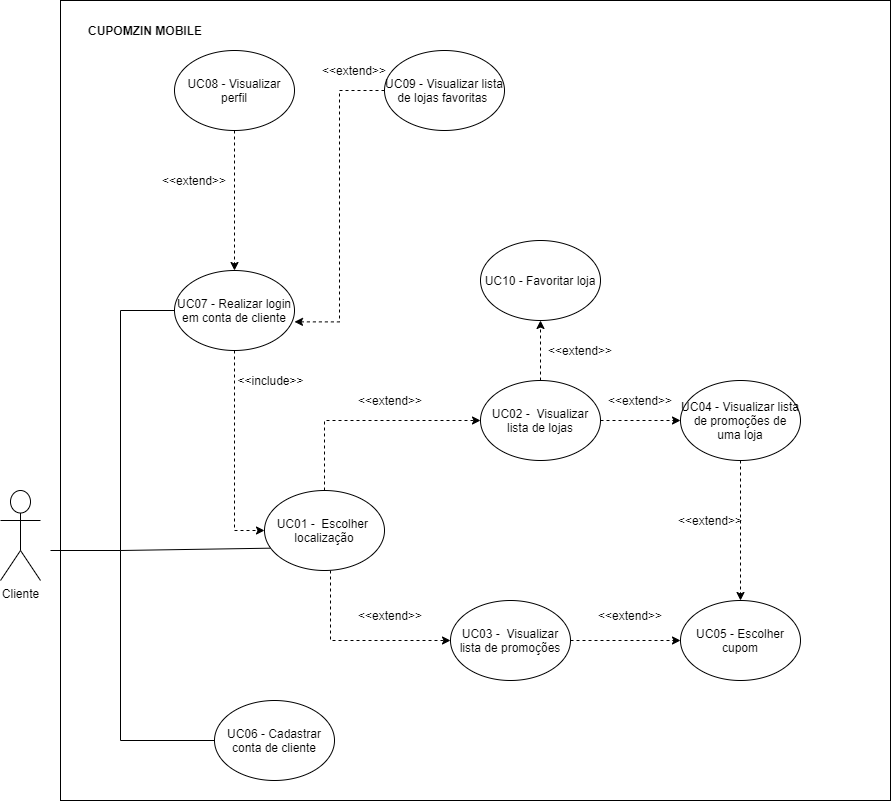

The diagram above was exported from draw.io. Its source (the exported page's mxGraphModel, read from the mxfile embedded in the PNG):
<mxGraphModel dx="2150" dy="1807" grid="1" gridSize="10" guides="1" tooltips="1" connect="1" arrows="1" fold="1" page="1" pageScale="1" pageWidth="827" pageHeight="1169" math="0" shadow="0">
  <root>
    <mxCell id="0" />
    <mxCell id="1" parent="0" />
    <mxCell id="Tam1gidF0-Oua-JtaJ0W-45" value="" style="rounded=0;whiteSpace=wrap;html=1;" vertex="1" parent="1">
      <mxGeometry x="-30" y="-340" width="830" height="800" as="geometry" />
    </mxCell>
    <mxCell id="Tam1gidF0-Oua-JtaJ0W-1" value="Cliente&lt;br&gt;" style="shape=umlActor;verticalLabelPosition=bottom;verticalAlign=top;html=1;outlineConnect=0;" vertex="1" parent="1">
      <mxGeometry x="-90" y="150" width="40" height="90" as="geometry" />
    </mxCell>
    <mxCell id="Tam1gidF0-Oua-JtaJ0W-11" style="edgeStyle=orthogonalEdgeStyle;rounded=0;orthogonalLoop=1;jettySize=auto;html=1;dashed=1;strokeWidth=1;exitX=0.5;exitY=0;exitDx=0;exitDy=0;entryX=0;entryY=0.5;entryDx=0;entryDy=0;" edge="1" parent="1" source="Tam1gidF0-Oua-JtaJ0W-5" target="Tam1gidF0-Oua-JtaJ0W-3">
      <mxGeometry relative="1" as="geometry" />
    </mxCell>
    <mxCell id="Tam1gidF0-Oua-JtaJ0W-25" style="edgeStyle=orthogonalEdgeStyle;rounded=0;orthogonalLoop=1;jettySize=auto;html=1;entryX=0.5;entryY=1;entryDx=0;entryDy=0;dashed=1;strokeWidth=1;" edge="1" parent="1" source="Tam1gidF0-Oua-JtaJ0W-3" target="Tam1gidF0-Oua-JtaJ0W-23">
      <mxGeometry relative="1" as="geometry" />
    </mxCell>
    <mxCell id="Tam1gidF0-Oua-JtaJ0W-3" value="UC02 -&amp;nbsp; Visualizar lista de lojas" style="ellipse;whiteSpace=wrap;html=1;" vertex="1" parent="1">
      <mxGeometry x="390" y="40" width="120" height="80" as="geometry" />
    </mxCell>
    <mxCell id="Tam1gidF0-Oua-JtaJ0W-10" style="edgeStyle=orthogonalEdgeStyle;rounded=0;orthogonalLoop=1;jettySize=auto;html=1;dashed=1;exitX=0.5;exitY=1;exitDx=0;exitDy=0;" edge="1" parent="1" source="Tam1gidF0-Oua-JtaJ0W-5" target="Tam1gidF0-Oua-JtaJ0W-4">
      <mxGeometry relative="1" as="geometry">
        <Array as="points">
          <mxPoint x="240" y="300" />
        </Array>
      </mxGeometry>
    </mxCell>
    <mxCell id="Tam1gidF0-Oua-JtaJ0W-15" value="" style="edgeStyle=orthogonalEdgeStyle;rounded=0;orthogonalLoop=1;jettySize=auto;html=1;dashed=1;strokeWidth=1;" edge="1" parent="1" source="Tam1gidF0-Oua-JtaJ0W-4" target="Tam1gidF0-Oua-JtaJ0W-14">
      <mxGeometry relative="1" as="geometry" />
    </mxCell>
    <mxCell id="Tam1gidF0-Oua-JtaJ0W-4" value="UC03 -&amp;nbsp; Visualizar lista de promoções" style="ellipse;whiteSpace=wrap;html=1;" vertex="1" parent="1">
      <mxGeometry x="360" y="260" width="120" height="80" as="geometry" />
    </mxCell>
    <mxCell id="Tam1gidF0-Oua-JtaJ0W-5" value="UC01 -&amp;nbsp; Escolher&amp;nbsp; localização" style="ellipse;whiteSpace=wrap;html=1;" vertex="1" parent="1">
      <mxGeometry x="174" y="150" width="120" height="80" as="geometry" />
    </mxCell>
    <mxCell id="Tam1gidF0-Oua-JtaJ0W-7" value="" style="edgeStyle=orthogonalEdgeStyle;rounded=0;orthogonalLoop=1;jettySize=auto;html=1;dashed=1;" edge="1" parent="1" source="Tam1gidF0-Oua-JtaJ0W-3" target="Tam1gidF0-Oua-JtaJ0W-6">
      <mxGeometry relative="1" as="geometry" />
    </mxCell>
    <mxCell id="Tam1gidF0-Oua-JtaJ0W-17" style="edgeStyle=orthogonalEdgeStyle;rounded=0;orthogonalLoop=1;jettySize=auto;html=1;entryX=0.5;entryY=0;entryDx=0;entryDy=0;dashed=1;strokeWidth=1;" edge="1" parent="1" source="Tam1gidF0-Oua-JtaJ0W-6" target="Tam1gidF0-Oua-JtaJ0W-14">
      <mxGeometry relative="1" as="geometry" />
    </mxCell>
    <mxCell id="Tam1gidF0-Oua-JtaJ0W-6" value="UC04 - Visualizar lista de promoções de uma loja" style="ellipse;whiteSpace=wrap;html=1;" vertex="1" parent="1">
      <mxGeometry x="590" y="40" width="120" height="80" as="geometry" />
    </mxCell>
    <mxCell id="Tam1gidF0-Oua-JtaJ0W-12" value="&amp;lt;&amp;lt;extend&amp;gt;&amp;gt;" style="text;html=1;strokeColor=none;fillColor=none;align=center;verticalAlign=middle;whiteSpace=wrap;rounded=0;" vertex="1" parent="1">
      <mxGeometry x="280" y="50" width="40" height="20" as="geometry" />
    </mxCell>
    <mxCell id="Tam1gidF0-Oua-JtaJ0W-13" value="&amp;lt;&amp;lt;extend&amp;gt;&amp;gt;" style="text;html=1;strokeColor=none;fillColor=none;align=center;verticalAlign=middle;whiteSpace=wrap;rounded=0;" vertex="1" parent="1">
      <mxGeometry x="280" y="265" width="40" height="20" as="geometry" />
    </mxCell>
    <mxCell id="Tam1gidF0-Oua-JtaJ0W-14" value="UC05 - Escolher cupom" style="ellipse;whiteSpace=wrap;html=1;" vertex="1" parent="1">
      <mxGeometry x="590" y="260" width="120" height="80" as="geometry" />
    </mxCell>
    <mxCell id="Tam1gidF0-Oua-JtaJ0W-16" value="&amp;lt;&amp;lt;extend&amp;gt;&amp;gt;" style="text;html=1;strokeColor=none;fillColor=none;align=center;verticalAlign=middle;whiteSpace=wrap;rounded=0;" vertex="1" parent="1">
      <mxGeometry x="520" y="265" width="40" height="20" as="geometry" />
    </mxCell>
    <mxCell id="Tam1gidF0-Oua-JtaJ0W-18" value="&amp;lt;&amp;lt;extend&amp;gt;&amp;gt;" style="text;html=1;strokeColor=none;fillColor=none;align=center;verticalAlign=middle;whiteSpace=wrap;rounded=0;" vertex="1" parent="1">
      <mxGeometry x="600" y="170" width="40" height="20" as="geometry" />
    </mxCell>
    <mxCell id="Tam1gidF0-Oua-JtaJ0W-19" value="UC06 - Cadastrar conta de cliente" style="ellipse;whiteSpace=wrap;html=1;" vertex="1" parent="1">
      <mxGeometry x="124" y="360" width="120" height="80" as="geometry" />
    </mxCell>
    <mxCell id="Tam1gidF0-Oua-JtaJ0W-33" style="edgeStyle=orthogonalEdgeStyle;rounded=0;orthogonalLoop=1;jettySize=auto;html=1;entryX=0;entryY=0.5;entryDx=0;entryDy=0;dashed=1;strokeWidth=1;" edge="1" parent="1" source="Tam1gidF0-Oua-JtaJ0W-20" target="Tam1gidF0-Oua-JtaJ0W-5">
      <mxGeometry relative="1" as="geometry" />
    </mxCell>
    <mxCell id="Tam1gidF0-Oua-JtaJ0W-20" value="UC07 - Realizar login em conta de cliente" style="ellipse;whiteSpace=wrap;html=1;" vertex="1" parent="1">
      <mxGeometry x="84" y="-70" width="120" height="80" as="geometry" />
    </mxCell>
    <mxCell id="Tam1gidF0-Oua-JtaJ0W-28" style="edgeStyle=orthogonalEdgeStyle;rounded=0;orthogonalLoop=1;jettySize=auto;html=1;dashed=1;strokeWidth=1;" edge="1" parent="1" source="Tam1gidF0-Oua-JtaJ0W-21" target="Tam1gidF0-Oua-JtaJ0W-20">
      <mxGeometry relative="1" as="geometry" />
    </mxCell>
    <mxCell id="Tam1gidF0-Oua-JtaJ0W-21" value="UC08 - Visualizar perfil" style="ellipse;whiteSpace=wrap;html=1;" vertex="1" parent="1">
      <mxGeometry x="84" y="-290" width="120" height="80" as="geometry" />
    </mxCell>
    <mxCell id="Tam1gidF0-Oua-JtaJ0W-27" style="edgeStyle=orthogonalEdgeStyle;rounded=0;orthogonalLoop=1;jettySize=auto;html=1;entryX=1;entryY=0.642;entryDx=0;entryDy=0;entryPerimeter=0;dashed=1;strokeWidth=1;" edge="1" parent="1" source="Tam1gidF0-Oua-JtaJ0W-22" target="Tam1gidF0-Oua-JtaJ0W-20">
      <mxGeometry relative="1" as="geometry" />
    </mxCell>
    <mxCell id="Tam1gidF0-Oua-JtaJ0W-22" value="UC09 - Visualizar lista de lojas favoritas&amp;nbsp;" style="ellipse;whiteSpace=wrap;html=1;" vertex="1" parent="1">
      <mxGeometry x="294" y="-290" width="120" height="80" as="geometry" />
    </mxCell>
    <mxCell id="Tam1gidF0-Oua-JtaJ0W-23" value="UC10 - Favoritar loja" style="ellipse;whiteSpace=wrap;html=1;" vertex="1" parent="1">
      <mxGeometry x="390" y="-100" width="120" height="80" as="geometry" />
    </mxCell>
    <mxCell id="Tam1gidF0-Oua-JtaJ0W-24" value="&amp;lt;&amp;lt;extend&amp;gt;&amp;gt;" style="text;html=1;strokeColor=none;fillColor=none;align=center;verticalAlign=middle;whiteSpace=wrap;rounded=0;" vertex="1" parent="1">
      <mxGeometry x="530" y="50" width="40" height="20" as="geometry" />
    </mxCell>
    <mxCell id="Tam1gidF0-Oua-JtaJ0W-26" value="&amp;lt;&amp;lt;extend&amp;gt;&amp;gt;" style="text;html=1;strokeColor=none;fillColor=none;align=center;verticalAlign=middle;whiteSpace=wrap;rounded=0;" vertex="1" parent="1">
      <mxGeometry x="470" width="40" height="20" as="geometry" />
    </mxCell>
    <mxCell id="Tam1gidF0-Oua-JtaJ0W-29" value="&amp;lt;&amp;lt;extend&amp;gt;&amp;gt;" style="text;html=1;strokeColor=none;fillColor=none;align=center;verticalAlign=middle;whiteSpace=wrap;rounded=0;" vertex="1" parent="1">
      <mxGeometry x="84" y="-170" width="40" height="20" as="geometry" />
    </mxCell>
    <mxCell id="Tam1gidF0-Oua-JtaJ0W-30" value="&amp;lt;&amp;lt;extend&amp;gt;&amp;gt;" style="text;html=1;strokeColor=none;fillColor=none;align=center;verticalAlign=middle;whiteSpace=wrap;rounded=0;" vertex="1" parent="1">
      <mxGeometry x="244" y="-280" width="40" height="20" as="geometry" />
    </mxCell>
    <mxCell id="Tam1gidF0-Oua-JtaJ0W-34" value="&amp;lt;&amp;lt;include&amp;gt;&amp;gt;" style="text;html=1;align=center;verticalAlign=middle;resizable=0;points=[];autosize=1;" vertex="1" parent="1">
      <mxGeometry x="140" y="30" width="80" height="20" as="geometry" />
    </mxCell>
    <mxCell id="Tam1gidF0-Oua-JtaJ0W-36" value="" style="endArrow=none;html=1;strokeWidth=1;" edge="1" parent="1">
      <mxGeometry width="50" height="50" relative="1" as="geometry">
        <mxPoint x="-40" y="210" as="sourcePoint" />
        <mxPoint x="30" y="210" as="targetPoint" />
      </mxGeometry>
    </mxCell>
    <mxCell id="Tam1gidF0-Oua-JtaJ0W-37" value="" style="endArrow=none;html=1;strokeWidth=1;" edge="1" parent="1">
      <mxGeometry width="50" height="50" relative="1" as="geometry">
        <mxPoint x="30" y="210" as="sourcePoint" />
        <mxPoint x="30" y="-30" as="targetPoint" />
      </mxGeometry>
    </mxCell>
    <mxCell id="Tam1gidF0-Oua-JtaJ0W-38" value="" style="endArrow=none;html=1;strokeWidth=1;entryX=0;entryY=0.5;entryDx=0;entryDy=0;" edge="1" parent="1" target="Tam1gidF0-Oua-JtaJ0W-20">
      <mxGeometry width="50" height="50" relative="1" as="geometry">
        <mxPoint x="30" y="-30" as="sourcePoint" />
        <mxPoint x="410" y="170" as="targetPoint" />
      </mxGeometry>
    </mxCell>
    <mxCell id="Tam1gidF0-Oua-JtaJ0W-39" value="" style="endArrow=none;html=1;strokeWidth=1;entryX=0.05;entryY=0.721;entryDx=0;entryDy=0;entryPerimeter=0;" edge="1" parent="1" target="Tam1gidF0-Oua-JtaJ0W-5">
      <mxGeometry width="50" height="50" relative="1" as="geometry">
        <mxPoint x="30" y="210" as="sourcePoint" />
        <mxPoint x="410" y="170" as="targetPoint" />
      </mxGeometry>
    </mxCell>
    <mxCell id="Tam1gidF0-Oua-JtaJ0W-42" value="" style="endArrow=none;html=1;strokeWidth=1;" edge="1" parent="1">
      <mxGeometry width="50" height="50" relative="1" as="geometry">
        <mxPoint x="30" y="210" as="sourcePoint" />
        <mxPoint x="30" y="400" as="targetPoint" />
      </mxGeometry>
    </mxCell>
    <mxCell id="Tam1gidF0-Oua-JtaJ0W-43" value="" style="endArrow=none;html=1;strokeWidth=1;" edge="1" parent="1" target="Tam1gidF0-Oua-JtaJ0W-19">
      <mxGeometry width="50" height="50" relative="1" as="geometry">
        <mxPoint x="30" y="400" as="sourcePoint" />
        <mxPoint x="410" y="170" as="targetPoint" />
      </mxGeometry>
    </mxCell>
    <mxCell id="Tam1gidF0-Oua-JtaJ0W-49" value="&lt;b&gt;CUPOMZIN MOBILE&lt;/b&gt;" style="text;html=1;strokeColor=none;fillColor=none;align=center;verticalAlign=middle;whiteSpace=wrap;rounded=0;" vertex="1" parent="1">
      <mxGeometry x="-10" y="-320" width="130" height="20" as="geometry" />
    </mxCell>
  </root>
</mxGraphModel>